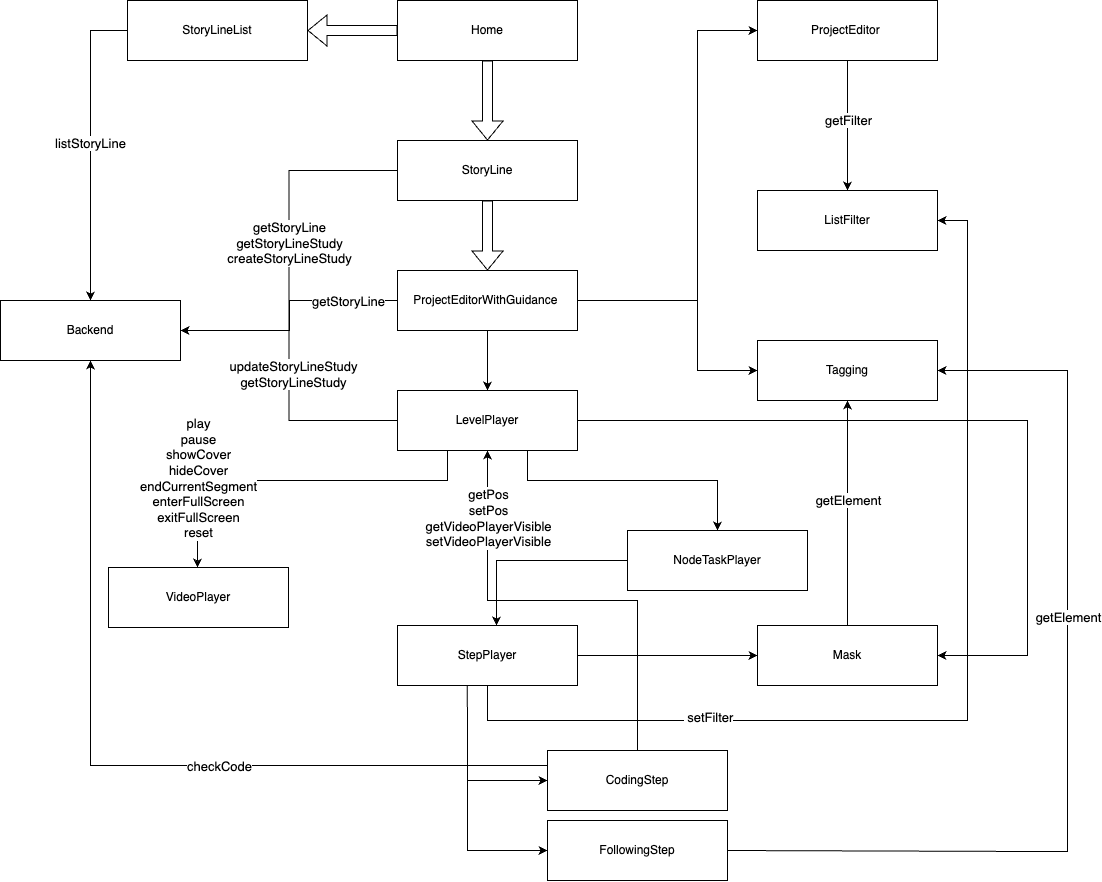

The diagram above was exported from draw.io. Its source (the exported page's mxGraphModel, read from the mxfile embedded in the PNG):
<mxGraphModel dx="2934" dy="2676" grid="1" gridSize="10" guides="1" tooltips="1" connect="1" arrows="1" fold="1" page="1" pageScale="1" pageWidth="827" pageHeight="1169" math="0" shadow="0">
  <root>
    <mxCell id="0" />
    <mxCell id="1" parent="0" />
    <mxCell id="R0g3VysLO3ZaXieW1b20-20" style="edgeStyle=orthogonalEdgeStyle;rounded=0;orthogonalLoop=1;jettySize=auto;html=1;entryX=1;entryY=0.5;entryDx=0;entryDy=0;" parent="1" source="R0g3VysLO3ZaXieW1b20-1" target="R0g3VysLO3ZaXieW1b20-13" edge="1">
      <mxGeometry relative="1" as="geometry" />
    </mxCell>
    <mxCell id="R0g3VysLO3ZaXieW1b20-21" value="getStoryLine&lt;div&gt;getStoryLineStudy&lt;/div&gt;&lt;div&gt;createStoryLineStudy&lt;/div&gt;" style="edgeLabel;html=1;align=center;verticalAlign=middle;resizable=0;points=[];fontSize=13;" parent="R0g3VysLO3ZaXieW1b20-20" vertex="1" connectable="0">
      <mxGeometry x="-0.1076" y="-1" relative="1" as="geometry">
        <mxPoint y="11" as="offset" />
      </mxGeometry>
    </mxCell>
    <mxCell id="R0g3VysLO3ZaXieW1b20-29" style="edgeStyle=orthogonalEdgeStyle;rounded=0;orthogonalLoop=1;jettySize=auto;html=1;entryX=0.5;entryY=0;entryDx=0;entryDy=0;shape=flexArrow;" parent="1" source="R0g3VysLO3ZaXieW1b20-1" target="R0g3VysLO3ZaXieW1b20-2" edge="1">
      <mxGeometry relative="1" as="geometry" />
    </mxCell>
    <mxCell id="R0g3VysLO3ZaXieW1b20-1" value="StoryLine" style="rounded=0;whiteSpace=wrap;html=1;" parent="1" vertex="1">
      <mxGeometry x="-320" y="70" width="180" height="60" as="geometry" />
    </mxCell>
    <mxCell id="R0g3VysLO3ZaXieW1b20-43" style="edgeStyle=orthogonalEdgeStyle;rounded=0;orthogonalLoop=1;jettySize=auto;html=1;entryX=0.5;entryY=0;entryDx=0;entryDy=0;" parent="1" source="R0g3VysLO3ZaXieW1b20-2" target="R0g3VysLO3ZaXieW1b20-5" edge="1">
      <mxGeometry relative="1" as="geometry" />
    </mxCell>
    <mxCell id="R0g3VysLO3ZaXieW1b20-47" style="edgeStyle=orthogonalEdgeStyle;rounded=0;orthogonalLoop=1;jettySize=auto;html=1;entryX=0;entryY=0.5;entryDx=0;entryDy=0;" parent="1" source="R0g3VysLO3ZaXieW1b20-2" target="R0g3VysLO3ZaXieW1b20-7" edge="1">
      <mxGeometry relative="1" as="geometry">
        <Array as="points">
          <mxPoint x="-20" y="230" />
          <mxPoint x="-20" y="300" />
        </Array>
      </mxGeometry>
    </mxCell>
    <mxCell id="R0g3VysLO3ZaXieW1b20-63" style="edgeStyle=orthogonalEdgeStyle;rounded=0;orthogonalLoop=1;jettySize=auto;html=1;entryX=0;entryY=0.5;entryDx=0;entryDy=0;" parent="1" source="R0g3VysLO3ZaXieW1b20-2" target="R0g3VysLO3ZaXieW1b20-62" edge="1">
      <mxGeometry relative="1" as="geometry">
        <Array as="points">
          <mxPoint x="-20" y="230" />
          <mxPoint x="-20" y="-40" />
        </Array>
      </mxGeometry>
    </mxCell>
    <mxCell id="xdYFR_xIMmeUw6RRg6ON-1" style="edgeStyle=orthogonalEdgeStyle;rounded=0;orthogonalLoop=1;jettySize=auto;html=1;entryX=1;entryY=0.5;entryDx=0;entryDy=0;" parent="1" source="R0g3VysLO3ZaXieW1b20-2" target="R0g3VysLO3ZaXieW1b20-13" edge="1">
      <mxGeometry relative="1" as="geometry">
        <Array as="points">
          <mxPoint x="-428" y="230" />
          <mxPoint x="-428" y="260" />
        </Array>
      </mxGeometry>
    </mxCell>
    <mxCell id="xdYFR_xIMmeUw6RRg6ON-2" value="getStoryLine" style="edgeLabel;html=1;align=center;verticalAlign=middle;resizable=0;points=[];fontSize=13;" parent="xdYFR_xIMmeUw6RRg6ON-1" vertex="1" connectable="0">
      <mxGeometry x="-0.498" y="-1" relative="1" as="geometry">
        <mxPoint x="12" y="1" as="offset" />
      </mxGeometry>
    </mxCell>
    <mxCell id="R0g3VysLO3ZaXieW1b20-2" value="ProjectEditorWithGuidance&amp;nbsp;" style="rounded=0;whiteSpace=wrap;html=1;" parent="1" vertex="1">
      <mxGeometry x="-320" y="200" width="180" height="60" as="geometry" />
    </mxCell>
    <mxCell id="R0g3VysLO3ZaXieW1b20-22" style="edgeStyle=orthogonalEdgeStyle;rounded=0;orthogonalLoop=1;jettySize=auto;html=1;entryX=1;entryY=0.5;entryDx=0;entryDy=0;" parent="1" source="R0g3VysLO3ZaXieW1b20-5" target="R0g3VysLO3ZaXieW1b20-13" edge="1">
      <mxGeometry relative="1" as="geometry" />
    </mxCell>
    <mxCell id="R0g3VysLO3ZaXieW1b20-23" value="updateStoryLineStudy&lt;div&gt;getStoryLineStudy&lt;/div&gt;" style="edgeLabel;html=1;align=center;verticalAlign=middle;resizable=0;points=[];fontSize=13;" parent="R0g3VysLO3ZaXieW1b20-22" vertex="1" connectable="0">
      <mxGeometry x="0.0115" y="-3" relative="1" as="geometry">
        <mxPoint as="offset" />
      </mxGeometry>
    </mxCell>
    <mxCell id="R0g3VysLO3ZaXieW1b20-31" style="edgeStyle=orthogonalEdgeStyle;rounded=0;orthogonalLoop=1;jettySize=auto;html=1;exitX=0.5;exitY=1;exitDx=0;exitDy=0;entryX=0.5;entryY=0;entryDx=0;entryDy=0;" parent="1" source="R0g3VysLO3ZaXieW1b20-5" target="R0g3VysLO3ZaXieW1b20-12" edge="1">
      <mxGeometry relative="1" as="geometry">
        <Array as="points">
          <mxPoint x="-270" y="380" />
          <mxPoint x="-270" y="410" />
          <mxPoint x="-520" y="410" />
          <mxPoint x="-520" y="497" />
        </Array>
        <mxPoint x="-520" y="480" as="targetPoint" />
      </mxGeometry>
    </mxCell>
    <mxCell id="R0g3VysLO3ZaXieW1b20-33" value="&lt;div&gt;play&lt;br&gt;pause&lt;br&gt;showCover&lt;br&gt;hideCover&lt;/div&gt;&lt;div&gt;endCurrentSegment&lt;br&gt;enterFullScreen&lt;/div&gt;&lt;div&gt;exitFullScreen&lt;/div&gt;&lt;div&gt;reset&lt;/div&gt;" style="edgeLabel;html=1;align=center;verticalAlign=middle;resizable=0;points=[];fontSize=13;" parent="R0g3VysLO3ZaXieW1b20-31" vertex="1" connectable="0">
      <mxGeometry x="0.0264" y="-1" relative="1" as="geometry">
        <mxPoint x="-111" y="-2" as="offset" />
      </mxGeometry>
    </mxCell>
    <mxCell id="R0g3VysLO3ZaXieW1b20-36" style="edgeStyle=orthogonalEdgeStyle;rounded=0;orthogonalLoop=1;jettySize=auto;html=1;entryX=0.5;entryY=0;entryDx=0;entryDy=0;" parent="1" target="R0g3VysLO3ZaXieW1b20-9" edge="1">
      <mxGeometry relative="1" as="geometry">
        <mxPoint x="-190" y="379.9965217391305" as="sourcePoint" />
        <mxPoint x="-70" y="480.04" as="targetPoint" />
        <Array as="points">
          <mxPoint x="-190" y="410" />
          <mxPoint y="410" />
        </Array>
      </mxGeometry>
    </mxCell>
    <mxCell id="R0g3VysLO3ZaXieW1b20-54" style="edgeStyle=orthogonalEdgeStyle;rounded=0;orthogonalLoop=1;jettySize=auto;html=1;entryX=0.5;entryY=0;entryDx=0;entryDy=0;exitX=0;exitY=0.5;exitDx=0;exitDy=0;" parent="1" source="R0g3VysLO3ZaXieW1b20-9" edge="1">
      <mxGeometry relative="1" as="geometry">
        <mxPoint x="-221" y="380" as="sourcePoint" />
        <mxPoint x="-221" y="555" as="targetPoint" />
        <Array as="points">
          <mxPoint x="-221" y="490" />
        </Array>
      </mxGeometry>
    </mxCell>
    <mxCell id="R0g3VysLO3ZaXieW1b20-68" style="edgeStyle=orthogonalEdgeStyle;rounded=0;orthogonalLoop=1;jettySize=auto;html=1;entryX=1;entryY=0.5;entryDx=0;entryDy=0;" parent="1" source="R0g3VysLO3ZaXieW1b20-5" target="R0g3VysLO3ZaXieW1b20-8" edge="1">
      <mxGeometry relative="1" as="geometry">
        <Array as="points">
          <mxPoint x="310" y="350" />
          <mxPoint x="310" y="585" />
        </Array>
      </mxGeometry>
    </mxCell>
    <mxCell id="R0g3VysLO3ZaXieW1b20-5" value="LevelPlayer" style="rounded=0;whiteSpace=wrap;html=1;" parent="1" vertex="1">
      <mxGeometry x="-320" y="320" width="180" height="60" as="geometry" />
    </mxCell>
    <mxCell id="R0g3VysLO3ZaXieW1b20-6" value="ListFilter" style="rounded=0;whiteSpace=wrap;html=1;" parent="1" vertex="1">
      <mxGeometry x="40" y="120" width="180" height="60" as="geometry" />
    </mxCell>
    <mxCell id="R0g3VysLO3ZaXieW1b20-7" value="Tagging" style="rounded=0;whiteSpace=wrap;html=1;" parent="1" vertex="1">
      <mxGeometry x="40" y="270" width="180" height="60" as="geometry" />
    </mxCell>
    <mxCell id="R0g3VysLO3ZaXieW1b20-57" style="edgeStyle=orthogonalEdgeStyle;rounded=0;orthogonalLoop=1;jettySize=auto;html=1;" parent="1" source="R0g3VysLO3ZaXieW1b20-8" target="R0g3VysLO3ZaXieW1b20-7" edge="1">
      <mxGeometry relative="1" as="geometry" />
    </mxCell>
    <mxCell id="R0g3VysLO3ZaXieW1b20-58" value="&lt;div&gt;getElement&lt;/div&gt;" style="edgeLabel;html=1;align=center;verticalAlign=middle;resizable=0;points=[];fontSize=13;" parent="R0g3VysLO3ZaXieW1b20-57" vertex="1" connectable="0">
      <mxGeometry x="0.2372" y="1" relative="1" as="geometry">
        <mxPoint x="1" y="14" as="offset" />
      </mxGeometry>
    </mxCell>
    <mxCell id="R0g3VysLO3ZaXieW1b20-8" value="Mask" style="rounded=0;whiteSpace=wrap;html=1;" parent="1" vertex="1">
      <mxGeometry x="40" y="555" width="180" height="60" as="geometry" />
    </mxCell>
    <mxCell id="R0g3VysLO3ZaXieW1b20-9" value="NodeTaskPlayer" style="rounded=0;whiteSpace=wrap;html=1;" parent="1" vertex="1">
      <mxGeometry x="-90" y="460" width="180" height="60" as="geometry" />
    </mxCell>
    <mxCell id="R0g3VysLO3ZaXieW1b20-16" style="edgeStyle=orthogonalEdgeStyle;rounded=0;orthogonalLoop=1;jettySize=auto;html=1;exitX=0.5;exitY=0;exitDx=0;exitDy=0;" parent="1" source="deLzAgSdpj_ufuTfsVh_-1" edge="1">
      <mxGeometry relative="1" as="geometry">
        <mxPoint x="-80" y="670" as="sourcePoint" />
        <mxPoint x="-230" y="380" as="targetPoint" />
        <Array as="points">
          <mxPoint x="-80" y="530" />
          <mxPoint x="-230" y="530" />
        </Array>
      </mxGeometry>
    </mxCell>
    <mxCell id="R0g3VysLO3ZaXieW1b20-17" value="&lt;div&gt;getPos&lt;div&gt;setPos&lt;/div&gt;&lt;/div&gt;&lt;div&gt;getVideoPlayerVisible&lt;/div&gt;&lt;div&gt;setVideoPlayerVisible&lt;/div&gt;" style="edgeLabel;html=1;align=center;verticalAlign=middle;resizable=0;points=[];fontSize=13;" parent="R0g3VysLO3ZaXieW1b20-16" vertex="1" connectable="0">
      <mxGeometry x="0.16" y="2" relative="1" as="geometry">
        <mxPoint x="-40" y="-85" as="offset" />
      </mxGeometry>
    </mxCell>
    <mxCell id="R0g3VysLO3ZaXieW1b20-24" style="edgeStyle=orthogonalEdgeStyle;rounded=0;orthogonalLoop=1;jettySize=auto;html=1;entryX=0.5;entryY=1;entryDx=0;entryDy=0;exitX=0;exitY=0.25;exitDx=0;exitDy=0;" parent="1" source="deLzAgSdpj_ufuTfsVh_-1" target="R0g3VysLO3ZaXieW1b20-13" edge="1">
      <mxGeometry relative="1" as="geometry" />
    </mxCell>
    <mxCell id="R0g3VysLO3ZaXieW1b20-25" value="checkCode" style="edgeLabel;html=1;align=center;verticalAlign=middle;resizable=0;points=[];fontSize=13;" parent="R0g3VysLO3ZaXieW1b20-24" vertex="1" connectable="0">
      <mxGeometry x="-0.2375" y="5" relative="1" as="geometry">
        <mxPoint y="-5" as="offset" />
      </mxGeometry>
    </mxCell>
    <mxCell id="R0g3VysLO3ZaXieW1b20-49" style="edgeStyle=orthogonalEdgeStyle;rounded=0;orthogonalLoop=1;jettySize=auto;html=1;entryX=0;entryY=0.5;entryDx=0;entryDy=0;" parent="1" source="R0g3VysLO3ZaXieW1b20-10" target="R0g3VysLO3ZaXieW1b20-8" edge="1">
      <mxGeometry relative="1" as="geometry" />
    </mxCell>
    <mxCell id="R0g3VysLO3ZaXieW1b20-66" style="edgeStyle=orthogonalEdgeStyle;rounded=0;orthogonalLoop=1;jettySize=auto;html=1;entryX=1;entryY=0.5;entryDx=0;entryDy=0;" parent="1" source="R0g3VysLO3ZaXieW1b20-10" target="R0g3VysLO3ZaXieW1b20-6" edge="1">
      <mxGeometry relative="1" as="geometry">
        <Array as="points">
          <mxPoint x="-230" y="650" />
          <mxPoint x="250" y="650" />
          <mxPoint x="250" y="150" />
        </Array>
      </mxGeometry>
    </mxCell>
    <mxCell id="R0g3VysLO3ZaXieW1b20-67" value="&amp;nbsp;setFilter" style="edgeLabel;html=1;align=center;verticalAlign=middle;resizable=0;points=[];fontSize=13;" parent="R0g3VysLO3ZaXieW1b20-66" vertex="1" connectable="0">
      <mxGeometry x="-0.6498" y="4" relative="1" as="geometry">
        <mxPoint x="73" as="offset" />
      </mxGeometry>
    </mxCell>
    <mxCell id="R0g3VysLO3ZaXieW1b20-10" value="StepPlayer" style="rounded=0;whiteSpace=wrap;html=1;" parent="1" vertex="1">
      <mxGeometry x="-320" y="555" width="180" height="60" as="geometry" />
    </mxCell>
    <mxCell id="R0g3VysLO3ZaXieW1b20-12" value="VideoPlayer" style="rounded=0;whiteSpace=wrap;html=1;" parent="1" vertex="1">
      <mxGeometry x="-609" y="497" width="180" height="60" as="geometry" />
    </mxCell>
    <mxCell id="R0g3VysLO3ZaXieW1b20-13" value="Backend" style="rounded=0;whiteSpace=wrap;html=1;" parent="1" vertex="1">
      <mxGeometry x="-717" y="230" width="180" height="60" as="geometry" />
    </mxCell>
    <mxCell id="R0g3VysLO3ZaXieW1b20-27" style="edgeStyle=orthogonalEdgeStyle;rounded=0;orthogonalLoop=1;jettySize=auto;html=1;entryX=0.5;entryY=0;entryDx=0;entryDy=0;shape=flexArrow;" parent="1" source="R0g3VysLO3ZaXieW1b20-26" target="R0g3VysLO3ZaXieW1b20-1" edge="1">
      <mxGeometry relative="1" as="geometry" />
    </mxCell>
    <mxCell id="R0g3VysLO3ZaXieW1b20-26" value="Home" style="rounded=0;whiteSpace=wrap;html=1;" parent="1" vertex="1">
      <mxGeometry x="-320" y="-70" width="180" height="60" as="geometry" />
    </mxCell>
    <mxCell id="R0g3VysLO3ZaXieW1b20-64" style="edgeStyle=orthogonalEdgeStyle;rounded=0;orthogonalLoop=1;jettySize=auto;html=1;entryX=0.5;entryY=0;entryDx=0;entryDy=0;" parent="1" source="R0g3VysLO3ZaXieW1b20-62" target="R0g3VysLO3ZaXieW1b20-6" edge="1">
      <mxGeometry relative="1" as="geometry" />
    </mxCell>
    <mxCell id="R0g3VysLO3ZaXieW1b20-65" value="&amp;nbsp;getFilter&amp;nbsp;" style="edgeLabel;html=1;align=center;verticalAlign=middle;resizable=0;points=[];fontSize=13;" parent="R0g3VysLO3ZaXieW1b20-64" vertex="1" connectable="0">
      <mxGeometry x="-0.0773" y="-3" relative="1" as="geometry">
        <mxPoint x="3" y="-1" as="offset" />
      </mxGeometry>
    </mxCell>
    <mxCell id="R0g3VysLO3ZaXieW1b20-62" value="ProjectEditor&amp;nbsp;" style="rounded=0;whiteSpace=wrap;html=1;" parent="1" vertex="1">
      <mxGeometry x="40" y="-70" width="180" height="60" as="geometry" />
    </mxCell>
    <mxCell id="deLzAgSdpj_ufuTfsVh_-1" value="CodingStep" style="rounded=0;whiteSpace=wrap;html=1;" parent="1" vertex="1">
      <mxGeometry x="-170" y="680" width="180" height="60" as="geometry" />
    </mxCell>
    <mxCell id="deLzAgSdpj_ufuTfsVh_-2" value="FollowingStep" style="rounded=0;whiteSpace=wrap;html=1;" parent="1" vertex="1">
      <mxGeometry x="-170" y="750" width="180" height="60" as="geometry" />
    </mxCell>
    <mxCell id="deLzAgSdpj_ufuTfsVh_-6" value="" style="endArrow=classic;html=1;rounded=0;entryX=0;entryY=0.5;entryDx=0;entryDy=0;exitX=0.388;exitY=1.007;exitDx=0;exitDy=0;exitPerimeter=0;" parent="1" source="R0g3VysLO3ZaXieW1b20-10" target="deLzAgSdpj_ufuTfsVh_-1" edge="1">
      <mxGeometry width="50" height="50" relative="1" as="geometry">
        <mxPoint x="-250" y="620" as="sourcePoint" />
        <mxPoint x="-140" y="640" as="targetPoint" />
        <Array as="points">
          <mxPoint x="-250" y="710" />
        </Array>
      </mxGeometry>
    </mxCell>
    <mxCell id="deLzAgSdpj_ufuTfsVh_-7" value="" style="endArrow=classic;html=1;rounded=0;entryX=0;entryY=0.5;entryDx=0;entryDy=0;" parent="1" target="deLzAgSdpj_ufuTfsVh_-2" edge="1">
      <mxGeometry width="50" height="50" relative="1" as="geometry">
        <mxPoint x="-250" y="710" as="sourcePoint" />
        <mxPoint x="-140" y="620" as="targetPoint" />
        <Array as="points">
          <mxPoint x="-250" y="780" />
        </Array>
      </mxGeometry>
    </mxCell>
    <mxCell id="deLzAgSdpj_ufuTfsVh_-8" style="edgeStyle=orthogonalEdgeStyle;rounded=0;orthogonalLoop=1;jettySize=auto;html=1;entryX=1;entryY=0.5;entryDx=0;entryDy=0;" parent="1" target="R0g3VysLO3ZaXieW1b20-7" edge="1">
      <mxGeometry relative="1" as="geometry">
        <mxPoint x="10" y="780" as="sourcePoint" />
        <mxPoint x="350" y="300" as="targetPoint" />
        <Array as="points">
          <mxPoint x="350" y="781" />
          <mxPoint x="350" y="300" />
        </Array>
      </mxGeometry>
    </mxCell>
    <mxCell id="deLzAgSdpj_ufuTfsVh_-9" value="&lt;div&gt;getElement&lt;/div&gt;" style="edgeLabel;html=1;align=center;verticalAlign=middle;resizable=0;points=[];fontSize=13;" parent="deLzAgSdpj_ufuTfsVh_-8" vertex="1" connectable="0">
      <mxGeometry x="0.2372" y="1" relative="1" as="geometry">
        <mxPoint x="1" y="14" as="offset" />
      </mxGeometry>
    </mxCell>
    <mxCell id="deLzAgSdpj_ufuTfsVh_-10" value="StoryLineList" style="rounded=0;whiteSpace=wrap;html=1;" parent="1" vertex="1">
      <mxGeometry x="-590" y="-70" width="180" height="60" as="geometry" />
    </mxCell>
    <mxCell id="deLzAgSdpj_ufuTfsVh_-12" value="" style="shape=flexArrow;endArrow=classic;html=1;rounded=0;entryX=1;entryY=0.5;entryDx=0;entryDy=0;exitX=0;exitY=0.5;exitDx=0;exitDy=0;" parent="1" source="R0g3VysLO3ZaXieW1b20-26" target="deLzAgSdpj_ufuTfsVh_-10" edge="1">
      <mxGeometry width="50" height="50" relative="1" as="geometry">
        <mxPoint x="-320" y="140" as="sourcePoint" />
        <mxPoint x="-270" y="90" as="targetPoint" />
      </mxGeometry>
    </mxCell>
    <mxCell id="deLzAgSdpj_ufuTfsVh_-13" style="edgeStyle=orthogonalEdgeStyle;rounded=0;orthogonalLoop=1;jettySize=auto;html=1;entryX=0.5;entryY=0;entryDx=0;entryDy=0;exitX=0;exitY=0.5;exitDx=0;exitDy=0;" parent="1" source="deLzAgSdpj_ufuTfsVh_-10" target="R0g3VysLO3ZaXieW1b20-13" edge="1">
      <mxGeometry relative="1" as="geometry">
        <mxPoint x="-310" y="110" as="sourcePoint" />
        <mxPoint x="-527" y="270" as="targetPoint" />
      </mxGeometry>
    </mxCell>
    <mxCell id="deLzAgSdpj_ufuTfsVh_-14" value="listStoryLine" style="edgeLabel;html=1;align=center;verticalAlign=middle;resizable=0;points=[];fontSize=13;" parent="deLzAgSdpj_ufuTfsVh_-13" vertex="1" connectable="0">
      <mxGeometry x="-0.1076" y="-1" relative="1" as="geometry">
        <mxPoint y="11" as="offset" />
      </mxGeometry>
    </mxCell>
  </root>
</mxGraphModel>